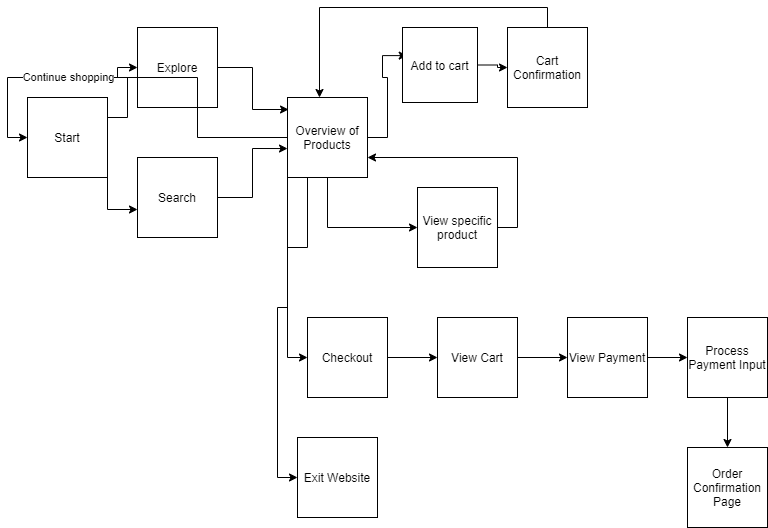

The diagram above was exported from draw.io. Its source (the exported page's mxGraphModel, read from the mxfile embedded in the PNG):
<mxGraphModel dx="1204" dy="800" grid="1" gridSize="10" guides="1" tooltips="1" connect="1" arrows="1" fold="1" page="1" pageScale="1" pageWidth="850" pageHeight="1100" math="0" shadow="0">
  <root>
    <mxCell id="0" />
    <mxCell id="1" parent="0" />
    <mxCell id="7" style="edgeStyle=orthogonalEdgeStyle;rounded=0;orthogonalLoop=1;jettySize=auto;html=1;exitX=1;exitY=0.25;exitDx=0;exitDy=0;" edge="1" parent="1" source="2" target="3">
      <mxGeometry relative="1" as="geometry" />
    </mxCell>
    <mxCell id="9" style="edgeStyle=orthogonalEdgeStyle;rounded=0;orthogonalLoop=1;jettySize=auto;html=1;exitX=1;exitY=1;exitDx=0;exitDy=0;entryX=0;entryY=0.65;entryDx=0;entryDy=0;entryPerimeter=0;" edge="1" parent="1" source="2" target="6">
      <mxGeometry relative="1" as="geometry" />
    </mxCell>
    <mxCell id="2" value="Start" style="whiteSpace=wrap;html=1;aspect=fixed;" vertex="1" parent="1">
      <mxGeometry x="50" y="270" width="80" height="80" as="geometry" />
    </mxCell>
    <mxCell id="11" style="edgeStyle=orthogonalEdgeStyle;rounded=0;orthogonalLoop=1;jettySize=auto;html=1;exitX=1;exitY=0.5;exitDx=0;exitDy=0;entryX=0.013;entryY=0.15;entryDx=0;entryDy=0;entryPerimeter=0;" edge="1" parent="1" source="3" target="10">
      <mxGeometry relative="1" as="geometry" />
    </mxCell>
    <mxCell id="3" value="Explore" style="whiteSpace=wrap;html=1;aspect=fixed;" vertex="1" parent="1">
      <mxGeometry x="160" y="200" width="80" height="80" as="geometry" />
    </mxCell>
    <mxCell id="12" style="edgeStyle=orthogonalEdgeStyle;rounded=0;orthogonalLoop=1;jettySize=auto;html=1;entryX=0;entryY=0.638;entryDx=0;entryDy=0;entryPerimeter=0;" edge="1" parent="1" source="6" target="10">
      <mxGeometry relative="1" as="geometry" />
    </mxCell>
    <mxCell id="6" value="Search" style="whiteSpace=wrap;html=1;aspect=fixed;" vertex="1" parent="1">
      <mxGeometry x="160" y="330" width="80" height="80" as="geometry" />
    </mxCell>
    <mxCell id="13" style="edgeStyle=orthogonalEdgeStyle;rounded=0;orthogonalLoop=1;jettySize=auto;html=1;entryX=0;entryY=0.5;entryDx=0;entryDy=0;" edge="1" parent="1" source="10" target="2">
      <mxGeometry relative="1" as="geometry" />
    </mxCell>
    <mxCell id="14" value="Continue shopping&lt;br&gt;" style="edgeLabel;html=1;align=center;verticalAlign=middle;resizable=0;points=[];" vertex="1" connectable="0" parent="13">
      <mxGeometry x="0.3333" y="-1" relative="1" as="geometry">
        <mxPoint as="offset" />
      </mxGeometry>
    </mxCell>
    <mxCell id="18" style="edgeStyle=orthogonalEdgeStyle;rounded=0;orthogonalLoop=1;jettySize=auto;html=1;exitX=1;exitY=0.5;exitDx=0;exitDy=0;entryX=0.063;entryY=0.375;entryDx=0;entryDy=0;entryPerimeter=0;" edge="1" parent="1" source="10" target="15">
      <mxGeometry relative="1" as="geometry" />
    </mxCell>
    <mxCell id="23" style="edgeStyle=orthogonalEdgeStyle;rounded=0;orthogonalLoop=1;jettySize=auto;html=1;exitX=0.5;exitY=1;exitDx=0;exitDy=0;entryX=0;entryY=0.5;entryDx=0;entryDy=0;" edge="1" parent="1" source="10" target="22">
      <mxGeometry relative="1" as="geometry" />
    </mxCell>
    <mxCell id="27" style="edgeStyle=orthogonalEdgeStyle;rounded=0;orthogonalLoop=1;jettySize=auto;html=1;exitX=0.25;exitY=1;exitDx=0;exitDy=0;entryX=0;entryY=0.5;entryDx=0;entryDy=0;" edge="1" parent="1" source="10" target="26">
      <mxGeometry relative="1" as="geometry" />
    </mxCell>
    <mxCell id="29" style="edgeStyle=orthogonalEdgeStyle;rounded=0;orthogonalLoop=1;jettySize=auto;html=1;exitX=0;exitY=1;exitDx=0;exitDy=0;entryX=0;entryY=0.5;entryDx=0;entryDy=0;" edge="1" parent="1" source="10" target="28">
      <mxGeometry relative="1" as="geometry" />
    </mxCell>
    <mxCell id="10" value="Overview of Products&lt;br&gt;" style="whiteSpace=wrap;html=1;aspect=fixed;" vertex="1" parent="1">
      <mxGeometry x="310" y="270" width="80" height="80" as="geometry" />
    </mxCell>
    <mxCell id="19" style="edgeStyle=orthogonalEdgeStyle;rounded=0;orthogonalLoop=1;jettySize=auto;html=1;entryX=0;entryY=0.5;entryDx=0;entryDy=0;" edge="1" parent="1" source="15" target="17">
      <mxGeometry relative="1" as="geometry" />
    </mxCell>
    <mxCell id="15" value="Add to cart&lt;br&gt;" style="whiteSpace=wrap;html=1;aspect=fixed;" vertex="1" parent="1">
      <mxGeometry x="425" y="200" width="75" height="75" as="geometry" />
    </mxCell>
    <mxCell id="20" style="edgeStyle=orthogonalEdgeStyle;rounded=0;orthogonalLoop=1;jettySize=auto;html=1;exitX=0.5;exitY=0;exitDx=0;exitDy=0;entryX=0.4;entryY=0;entryDx=0;entryDy=0;entryPerimeter=0;" edge="1" parent="1" source="17" target="10">
      <mxGeometry relative="1" as="geometry" />
    </mxCell>
    <mxCell id="17" value="Cart Confirmation" style="whiteSpace=wrap;html=1;aspect=fixed;" vertex="1" parent="1">
      <mxGeometry x="530" y="200" width="80" height="80" as="geometry" />
    </mxCell>
    <mxCell id="24" style="edgeStyle=orthogonalEdgeStyle;rounded=0;orthogonalLoop=1;jettySize=auto;html=1;exitX=1;exitY=0.5;exitDx=0;exitDy=0;entryX=1;entryY=0.75;entryDx=0;entryDy=0;" edge="1" parent="1" source="22" target="10">
      <mxGeometry relative="1" as="geometry" />
    </mxCell>
    <mxCell id="22" value="View specific product&lt;br&gt;" style="whiteSpace=wrap;html=1;aspect=fixed;" vertex="1" parent="1">
      <mxGeometry x="440" y="360" width="80" height="80" as="geometry" />
    </mxCell>
    <mxCell id="30" style="edgeStyle=orthogonalEdgeStyle;rounded=0;orthogonalLoop=1;jettySize=auto;html=1;exitX=1;exitY=0.5;exitDx=0;exitDy=0;" edge="1" parent="1" source="26">
      <mxGeometry relative="1" as="geometry">
        <mxPoint x="460" y="530" as="targetPoint" />
      </mxGeometry>
    </mxCell>
    <mxCell id="26" value="Checkout&lt;br&gt;" style="whiteSpace=wrap;html=1;aspect=fixed;" vertex="1" parent="1">
      <mxGeometry x="330" y="490" width="80" height="80" as="geometry" />
    </mxCell>
    <mxCell id="28" value="Exit Website&lt;br&gt;" style="whiteSpace=wrap;html=1;aspect=fixed;" vertex="1" parent="1">
      <mxGeometry x="320" y="610" width="80" height="80" as="geometry" />
    </mxCell>
    <mxCell id="35" style="edgeStyle=orthogonalEdgeStyle;rounded=0;orthogonalLoop=1;jettySize=auto;html=1;exitX=1;exitY=0.5;exitDx=0;exitDy=0;" edge="1" parent="1" source="31" target="32">
      <mxGeometry relative="1" as="geometry" />
    </mxCell>
    <mxCell id="31" value="View Cart&lt;br&gt;" style="whiteSpace=wrap;html=1;aspect=fixed;" vertex="1" parent="1">
      <mxGeometry x="460" y="490" width="80" height="80" as="geometry" />
    </mxCell>
    <mxCell id="36" style="edgeStyle=orthogonalEdgeStyle;rounded=0;orthogonalLoop=1;jettySize=auto;html=1;entryX=0;entryY=0.5;entryDx=0;entryDy=0;" edge="1" parent="1" source="32" target="33">
      <mxGeometry relative="1" as="geometry" />
    </mxCell>
    <mxCell id="32" value="View Payment&lt;br&gt;" style="whiteSpace=wrap;html=1;aspect=fixed;" vertex="1" parent="1">
      <mxGeometry x="590" y="490" width="80" height="80" as="geometry" />
    </mxCell>
    <mxCell id="37" style="edgeStyle=orthogonalEdgeStyle;rounded=0;orthogonalLoop=1;jettySize=auto;html=1;exitX=0.5;exitY=1;exitDx=0;exitDy=0;entryX=0.5;entryY=0;entryDx=0;entryDy=0;" edge="1" parent="1" source="33" target="34">
      <mxGeometry relative="1" as="geometry" />
    </mxCell>
    <mxCell id="33" value="Process Payment Input" style="whiteSpace=wrap;html=1;aspect=fixed;" vertex="1" parent="1">
      <mxGeometry x="710" y="490" width="80" height="80" as="geometry" />
    </mxCell>
    <mxCell id="34" value="Order Confirmation Page" style="whiteSpace=wrap;html=1;aspect=fixed;" vertex="1" parent="1">
      <mxGeometry x="710" y="620" width="80" height="80" as="geometry" />
    </mxCell>
  </root>
</mxGraphModel>